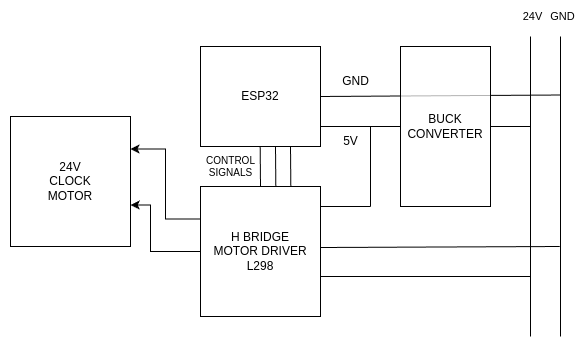

The diagram above was exported from draw.io. Its source (the exported page's mxGraphModel, read from the mxfile embedded in the PNG):
<mxGraphModel dx="660" dy="1073" grid="1" gridSize="10" guides="1" tooltips="1" connect="1" arrows="1" fold="1" page="1" pageScale="1" pageWidth="850" pageHeight="1100" math="0" shadow="0">
  <root>
    <mxCell id="0" />
    <mxCell id="1" parent="0" />
    <mxCell id="XiB4LxT_ooD-4VQtURZT-2" value="ESP32" style="rounded=0;whiteSpace=wrap;html=1;" vertex="1" parent="1">
      <mxGeometry x="350" y="320" width="120" height="100" as="geometry" />
    </mxCell>
    <mxCell id="XiB4LxT_ooD-4VQtURZT-3" value="H BRIDGE&lt;br&gt;MOTOR DRIVER&lt;div&gt;L298&lt;/div&gt;" style="rounded=0;whiteSpace=wrap;html=1;" vertex="1" parent="1">
      <mxGeometry x="350" y="460" width="120" height="130" as="geometry" />
    </mxCell>
    <mxCell id="XiB4LxT_ooD-4VQtURZT-11" value="" style="endArrow=none;html=1;rounded=0;" edge="1" parent="1">
      <mxGeometry width="50" height="50" relative="1" as="geometry">
        <mxPoint x="680" y="610" as="sourcePoint" />
        <mxPoint x="680" y="310" as="targetPoint" />
      </mxGeometry>
    </mxCell>
    <mxCell id="XiB4LxT_ooD-4VQtURZT-12" value="24V" style="edgeLabel;html=1;align=center;verticalAlign=middle;resizable=0;points=[];" vertex="1" connectable="0" parent="XiB4LxT_ooD-4VQtURZT-11">
      <mxGeometry x="0.9253" y="-2" relative="1" as="geometry">
        <mxPoint y="-31" as="offset" />
      </mxGeometry>
    </mxCell>
    <mxCell id="XiB4LxT_ooD-4VQtURZT-15" value="" style="endArrow=none;html=1;rounded=0;" edge="1" parent="1">
      <mxGeometry width="50" height="50" relative="1" as="geometry">
        <mxPoint x="710" y="610" as="sourcePoint" />
        <mxPoint x="710" y="310" as="targetPoint" />
      </mxGeometry>
    </mxCell>
    <mxCell id="XiB4LxT_ooD-4VQtURZT-16" value="GND" style="edgeLabel;html=1;align=center;verticalAlign=middle;resizable=0;points=[];" vertex="1" connectable="0" parent="XiB4LxT_ooD-4VQtURZT-15">
      <mxGeometry x="0.9253" y="-2" relative="1" as="geometry">
        <mxPoint y="-31" as="offset" />
      </mxGeometry>
    </mxCell>
    <mxCell id="XiB4LxT_ooD-4VQtURZT-18" value="" style="endArrow=none;html=1;rounded=0;exitX=1;exitY=0.25;exitDx=0;exitDy=0;" edge="1" parent="1">
      <mxGeometry width="50" height="50" relative="1" as="geometry">
        <mxPoint x="640" y="400" as="sourcePoint" />
        <mxPoint x="680" y="400" as="targetPoint" />
      </mxGeometry>
    </mxCell>
    <mxCell id="XiB4LxT_ooD-4VQtURZT-19" value="" style="endArrow=none;html=1;rounded=0;exitX=0.997;exitY=0.715;exitDx=0;exitDy=0;exitPerimeter=0;" edge="1" parent="1">
      <mxGeometry width="50" height="50" relative="1" as="geometry">
        <mxPoint x="470" y="370" as="sourcePoint" />
        <mxPoint x="710.36" y="368.5" as="targetPoint" />
      </mxGeometry>
    </mxCell>
    <mxCell id="XiB4LxT_ooD-4VQtURZT-22" value="5V" style="text;html=1;align=center;verticalAlign=middle;resizable=0;points=[];autosize=1;strokeColor=none;fillColor=none;" vertex="1" parent="1">
      <mxGeometry x="480" y="400" width="40" height="30" as="geometry" />
    </mxCell>
    <mxCell id="XiB4LxT_ooD-4VQtURZT-4" value="BUCK&lt;div&gt;CONVERTER&lt;/div&gt;" style="rounded=0;whiteSpace=wrap;html=1;fillOpacity=70;" vertex="1" parent="1">
      <mxGeometry x="550" y="320" width="90" height="160" as="geometry" />
    </mxCell>
    <mxCell id="XiB4LxT_ooD-4VQtURZT-24" value="" style="endArrow=none;html=1;rounded=0;" edge="1" parent="1">
      <mxGeometry width="50" height="50" relative="1" as="geometry">
        <mxPoint x="520" y="480" as="sourcePoint" />
        <mxPoint x="520" y="400" as="targetPoint" />
      </mxGeometry>
    </mxCell>
    <mxCell id="XiB4LxT_ooD-4VQtURZT-25" value="" style="endArrow=none;html=1;rounded=0;entryX=1;entryY=0.5;entryDx=0;entryDy=0;" edge="1" parent="1">
      <mxGeometry width="50" height="50" relative="1" as="geometry">
        <mxPoint x="520" y="480" as="sourcePoint" />
        <mxPoint x="470" y="480" as="targetPoint" />
      </mxGeometry>
    </mxCell>
    <mxCell id="XiB4LxT_ooD-4VQtURZT-26" value="" style="endArrow=none;html=1;rounded=0;exitX=1.006;exitY=0.777;exitDx=0;exitDy=0;exitPerimeter=0;" edge="1" parent="1">
      <mxGeometry width="50" height="50" relative="1" as="geometry">
        <mxPoint x="469.9999999999999" y="521.01" as="sourcePoint" />
        <mxPoint x="709.28" y="520" as="targetPoint" />
      </mxGeometry>
    </mxCell>
    <mxCell id="XiB4LxT_ooD-4VQtURZT-27" value="" style="endArrow=none;html=1;rounded=0;" edge="1" parent="1">
      <mxGeometry width="50" height="50" relative="1" as="geometry">
        <mxPoint x="470" y="550" as="sourcePoint" />
        <mxPoint x="680" y="550" as="targetPoint" />
      </mxGeometry>
    </mxCell>
    <mxCell id="XiB4LxT_ooD-4VQtURZT-29" value="GND" style="text;html=1;align=center;verticalAlign=middle;resizable=0;points=[];autosize=1;strokeColor=none;fillColor=none;" vertex="1" parent="1">
      <mxGeometry x="480" y="340" width="50" height="30" as="geometry" />
    </mxCell>
    <mxCell id="XiB4LxT_ooD-4VQtURZT-31" value="" style="endArrow=none;html=1;rounded=0;entryX=0;entryY=0.5;entryDx=0;entryDy=0;" edge="1" parent="1" target="XiB4LxT_ooD-4VQtURZT-4">
      <mxGeometry width="50" height="50" relative="1" as="geometry">
        <mxPoint x="470" y="400" as="sourcePoint" />
        <mxPoint x="680" y="400" as="targetPoint" />
      </mxGeometry>
    </mxCell>
    <mxCell id="XiB4LxT_ooD-4VQtURZT-32" value="24V&lt;br&gt;CLOCK&lt;br&gt;MOTOR" style="rounded=0;whiteSpace=wrap;html=1;" vertex="1" parent="1">
      <mxGeometry x="160" y="390" width="120" height="130" as="geometry" />
    </mxCell>
    <mxCell id="XiB4LxT_ooD-4VQtURZT-33" value="" style="endArrow=none;html=1;rounded=0;" edge="1" parent="1">
      <mxGeometry width="50" height="50" relative="1" as="geometry">
        <mxPoint x="410" y="460" as="sourcePoint" />
        <mxPoint x="409.67" y="420" as="targetPoint" />
      </mxGeometry>
    </mxCell>
    <mxCell id="XiB4LxT_ooD-4VQtURZT-34" value="" style="endArrow=none;html=1;rounded=0;" edge="1" parent="1">
      <mxGeometry width="50" height="50" relative="1" as="geometry">
        <mxPoint x="425.33" y="460" as="sourcePoint" />
        <mxPoint x="425" y="420" as="targetPoint" />
      </mxGeometry>
    </mxCell>
    <mxCell id="XiB4LxT_ooD-4VQtURZT-35" value="" style="endArrow=none;html=1;rounded=0;strokeColor=default;" edge="1" parent="1">
      <mxGeometry width="50" height="50" relative="1" as="geometry">
        <mxPoint x="440.33" y="460" as="sourcePoint" />
        <mxPoint x="440" y="420" as="targetPoint" />
      </mxGeometry>
    </mxCell>
    <mxCell id="XiB4LxT_ooD-4VQtURZT-36" value="CONTROL&lt;div style=&quot;font-size: 10px;&quot;&gt;SIGNALS&lt;/div&gt;" style="text;html=1;align=center;verticalAlign=middle;resizable=0;points=[];autosize=1;strokeColor=none;fillColor=none;fontSize=10;" vertex="1" parent="1">
      <mxGeometry x="345" y="420" width="70" height="40" as="geometry" />
    </mxCell>
    <mxCell id="XiB4LxT_ooD-4VQtURZT-37" style="edgeStyle=orthogonalEdgeStyle;rounded=0;orthogonalLoop=1;jettySize=auto;html=1;exitX=0;exitY=0.25;exitDx=0;exitDy=0;entryX=1;entryY=0.25;entryDx=0;entryDy=0;" edge="1" parent="1" source="XiB4LxT_ooD-4VQtURZT-3" target="XiB4LxT_ooD-4VQtURZT-32">
      <mxGeometry relative="1" as="geometry" />
    </mxCell>
    <mxCell id="XiB4LxT_ooD-4VQtURZT-38" style="edgeStyle=orthogonalEdgeStyle;rounded=0;orthogonalLoop=1;jettySize=auto;html=1;exitX=0;exitY=0.5;exitDx=0;exitDy=0;entryX=1.002;entryY=0.681;entryDx=0;entryDy=0;entryPerimeter=0;" edge="1" parent="1" source="XiB4LxT_ooD-4VQtURZT-3" target="XiB4LxT_ooD-4VQtURZT-32">
      <mxGeometry relative="1" as="geometry">
        <Array as="points">
          <mxPoint x="300" y="525" />
          <mxPoint x="300" y="479" />
        </Array>
      </mxGeometry>
    </mxCell>
  </root>
</mxGraphModel>